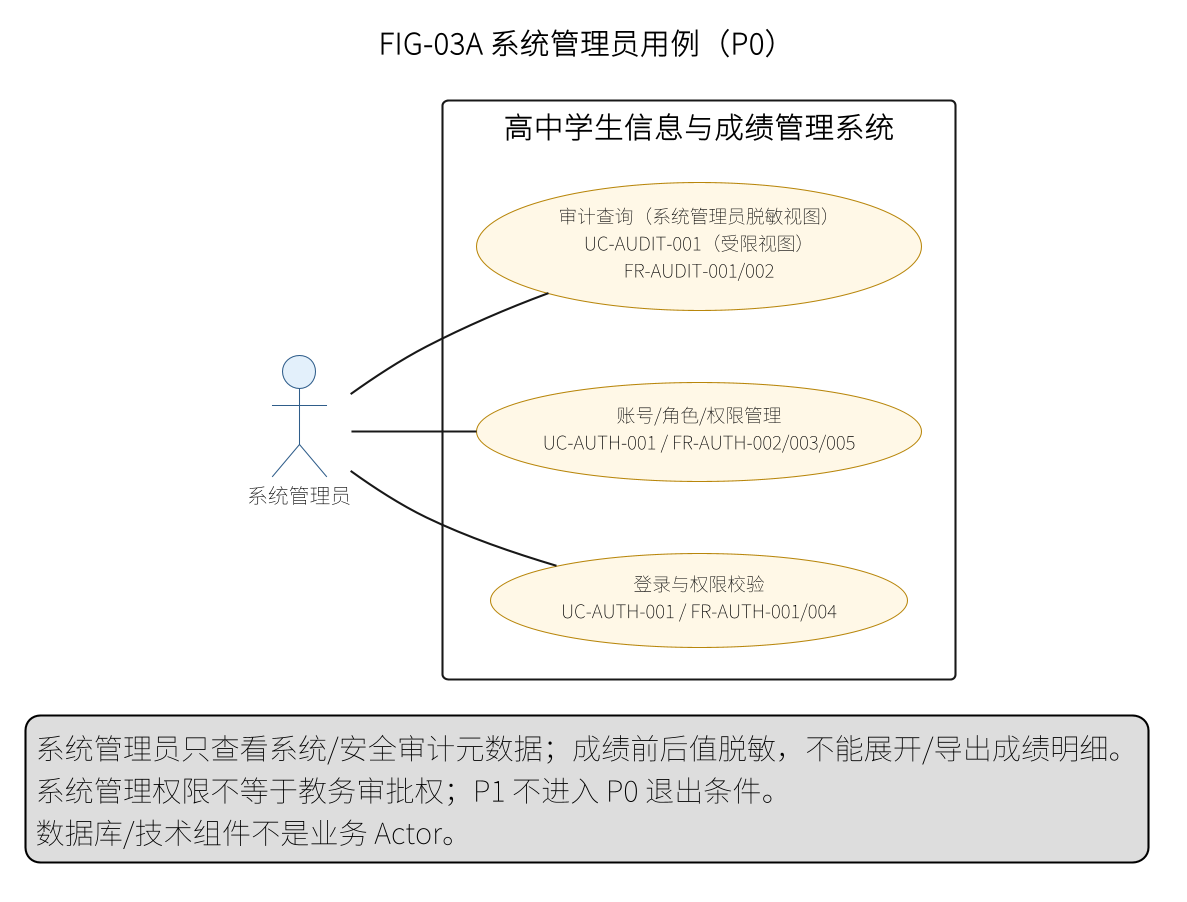

The diagram above was rendered by PlantUML. Its source (embedded in the PNG):
@startuml
left to right direction
skinparam defaultFontName "Noto Sans CJK SC"
skinparam dpi 200
skinparam shadowing false
skinparam usecase {
  BackgroundColor #FFF8E7
  BorderColor #B8860B
  FontSize 9
}
skinparam actor {
  BackgroundColor #E3F0FB
  BorderColor #2F5D8A
  FontSize 10
}
title FIG-03A 系统管理员用例（P0）
actor "系统管理员" as SA
rectangle "高中学生信息与成绩管理系统" {
  usecase "登录与权限校验\nUC-AUTH-001 / FR-AUTH-001/004" as U_LOGIN
  usecase "账号/角色/权限管理\nUC-AUTH-001 / FR-AUTH-002/003/005" as U_ACCOUNT
  usecase "审计查询（系统管理员脱敏视图）\nUC-AUDIT-001（受限视图）\nFR-AUDIT-001/002" as U_AUDIT
}
SA -- U_LOGIN
SA -- U_ACCOUNT
SA -- U_AUDIT
legend bottom
  系统管理员只查看系统/安全审计元数据；成绩前后值脱敏，不能展开/导出成绩明细。
  系统管理权限不等于教务审批权；P1 不进入 P0 退出条件。
  数据库/技术组件不是业务 Actor。
endlegend
@enduml